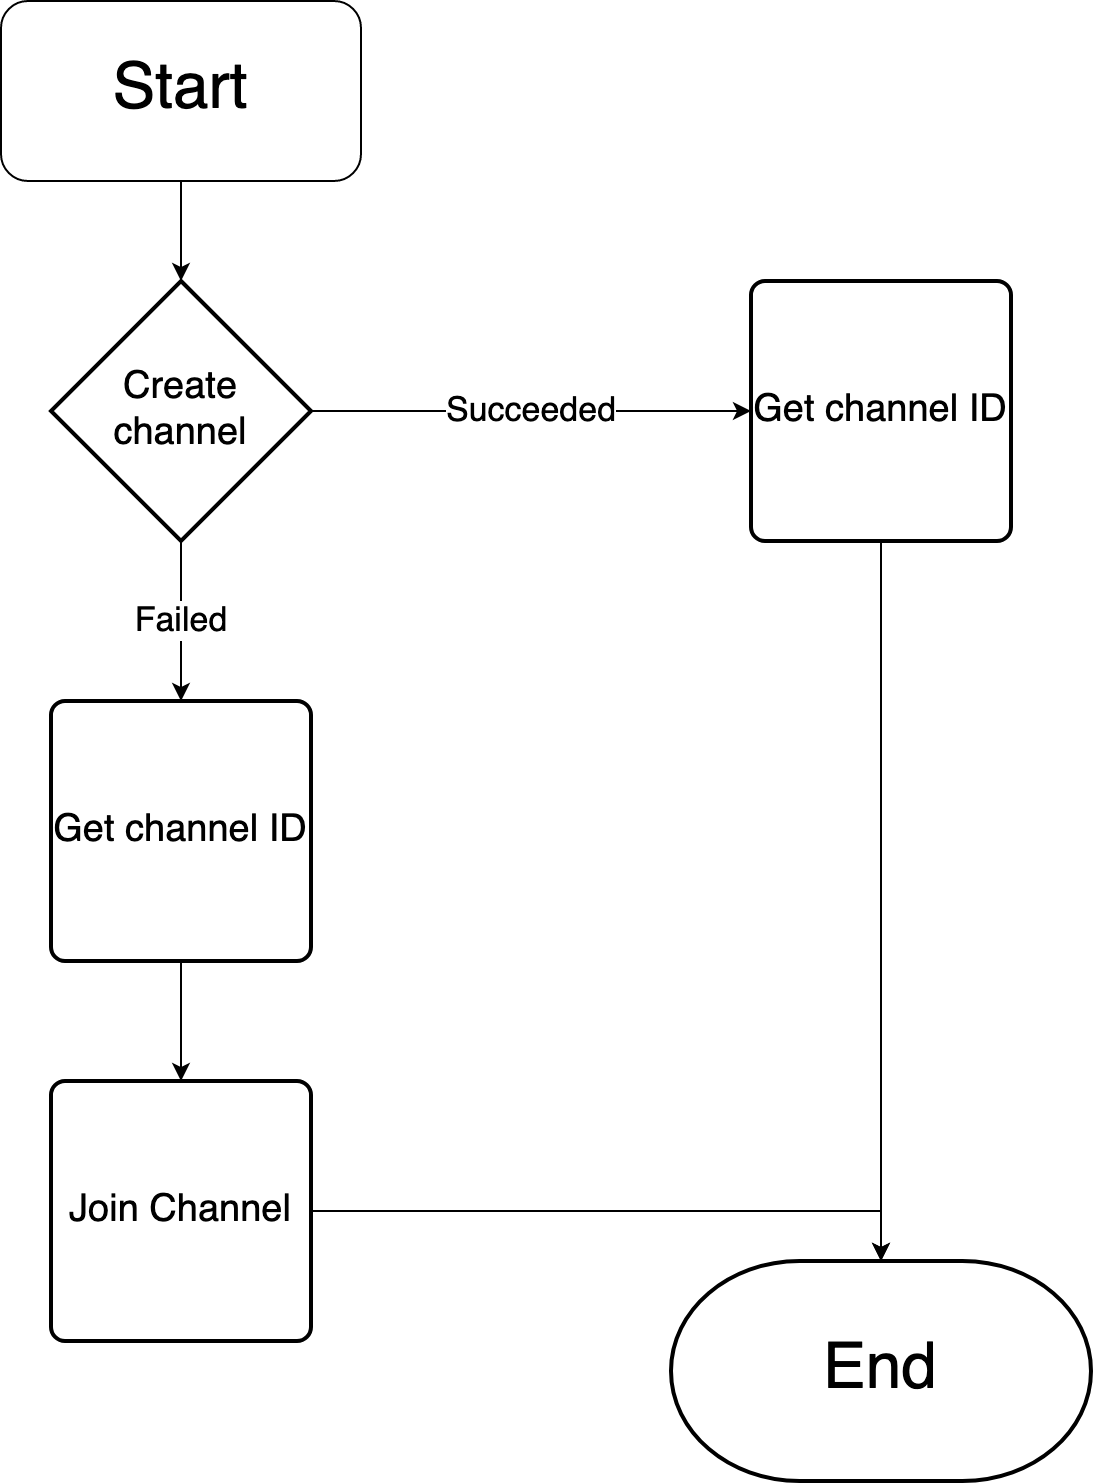

The diagram above was exported from draw.io. Its source (the exported page's mxGraphModel, read from the mxfile embedded in the PNG):
<mxGraphModel dx="1426" dy="951" grid="1" gridSize="10" guides="1" tooltips="1" connect="1" arrows="1" fold="1" page="1" pageScale="1" pageWidth="1100" pageHeight="850" math="0" shadow="0">
  <root>
    <mxCell id="Hnqs09_qkcDrZh0gJfYE-0" />
    <mxCell id="Hnqs09_qkcDrZh0gJfYE-1" parent="Hnqs09_qkcDrZh0gJfYE-0" />
    <mxCell id="Hnqs09_qkcDrZh0gJfYE-9" value="&lt;font style=&quot;font-size: 17px&quot;&gt;Succeeded&lt;/font&gt;" style="edgeStyle=orthogonalEdgeStyle;rounded=0;orthogonalLoop=1;jettySize=auto;html=1;" edge="1" parent="Hnqs09_qkcDrZh0gJfYE-1" source="Hnqs09_qkcDrZh0gJfYE-2" target="Hnqs09_qkcDrZh0gJfYE-8">
      <mxGeometry relative="1" as="geometry" />
    </mxCell>
    <mxCell id="Hnqs09_qkcDrZh0gJfYE-12" value="&lt;font style=&quot;font-size: 17px&quot;&gt;Failed&lt;/font&gt;" style="edgeStyle=orthogonalEdgeStyle;rounded=0;orthogonalLoop=1;jettySize=auto;html=1;entryX=0.5;entryY=0;entryDx=0;entryDy=0;" edge="1" parent="Hnqs09_qkcDrZh0gJfYE-1" source="Hnqs09_qkcDrZh0gJfYE-2" target="Hnqs09_qkcDrZh0gJfYE-6">
      <mxGeometry relative="1" as="geometry" />
    </mxCell>
    <mxCell id="Hnqs09_qkcDrZh0gJfYE-2" value="&lt;div style=&quot;font-size: 19px;&quot;&gt;Create channel&lt;/div&gt;" style="strokeWidth=2;html=1;shape=mxgraph.flowchart.decision;whiteSpace=wrap;fontSize=19;" vertex="1" parent="Hnqs09_qkcDrZh0gJfYE-1">
      <mxGeometry x="330" y="170" width="130" height="130" as="geometry" />
    </mxCell>
    <mxCell id="Hnqs09_qkcDrZh0gJfYE-17" style="edgeStyle=orthogonalEdgeStyle;rounded=0;orthogonalLoop=1;jettySize=auto;html=1;entryX=0.5;entryY=0;entryDx=0;entryDy=0;entryPerimeter=0;" edge="1" parent="Hnqs09_qkcDrZh0gJfYE-1" source="Hnqs09_qkcDrZh0gJfYE-3" target="Hnqs09_qkcDrZh0gJfYE-2">
      <mxGeometry relative="1" as="geometry" />
    </mxCell>
    <mxCell id="Hnqs09_qkcDrZh0gJfYE-3" value="&lt;font style=&quot;font-size: 32px&quot;&gt;Start&lt;/font&gt;" style="rounded=1;whiteSpace=wrap;html=1;" vertex="1" parent="Hnqs09_qkcDrZh0gJfYE-1">
      <mxGeometry x="305" y="30" width="180" height="90" as="geometry" />
    </mxCell>
    <mxCell id="Hnqs09_qkcDrZh0gJfYE-5" value="&lt;font style=&quot;font-size: 32px&quot;&gt;End&lt;/font&gt;" style="strokeWidth=2;html=1;shape=mxgraph.flowchart.terminator;whiteSpace=wrap;" vertex="1" parent="Hnqs09_qkcDrZh0gJfYE-1">
      <mxGeometry x="640" y="660" width="210" height="110" as="geometry" />
    </mxCell>
    <mxCell id="Hnqs09_qkcDrZh0gJfYE-13" style="edgeStyle=orthogonalEdgeStyle;rounded=0;orthogonalLoop=1;jettySize=auto;html=1;entryX=0.5;entryY=0;entryDx=0;entryDy=0;" edge="1" parent="Hnqs09_qkcDrZh0gJfYE-1" source="Hnqs09_qkcDrZh0gJfYE-6" target="Hnqs09_qkcDrZh0gJfYE-7">
      <mxGeometry relative="1" as="geometry" />
    </mxCell>
    <mxCell id="Hnqs09_qkcDrZh0gJfYE-6" value="Get channel ID" style="rounded=1;whiteSpace=wrap;html=1;absoluteArcSize=1;arcSize=14;strokeWidth=2;fontSize=19;" vertex="1" parent="Hnqs09_qkcDrZh0gJfYE-1">
      <mxGeometry x="330" y="380" width="130" height="130" as="geometry" />
    </mxCell>
    <mxCell id="Hnqs09_qkcDrZh0gJfYE-14" style="edgeStyle=orthogonalEdgeStyle;rounded=0;orthogonalLoop=1;jettySize=auto;html=1;entryX=0.5;entryY=0;entryDx=0;entryDy=0;entryPerimeter=0;" edge="1" parent="Hnqs09_qkcDrZh0gJfYE-1" source="Hnqs09_qkcDrZh0gJfYE-7" target="Hnqs09_qkcDrZh0gJfYE-5">
      <mxGeometry relative="1" as="geometry" />
    </mxCell>
    <mxCell id="Hnqs09_qkcDrZh0gJfYE-7" value="Join Channel" style="rounded=1;whiteSpace=wrap;html=1;absoluteArcSize=1;arcSize=14;strokeWidth=2;fontSize=19;" vertex="1" parent="Hnqs09_qkcDrZh0gJfYE-1">
      <mxGeometry x="330" y="570" width="130" height="130" as="geometry" />
    </mxCell>
    <mxCell id="Hnqs09_qkcDrZh0gJfYE-15" style="edgeStyle=orthogonalEdgeStyle;rounded=0;orthogonalLoop=1;jettySize=auto;html=1;" edge="1" parent="Hnqs09_qkcDrZh0gJfYE-1" source="Hnqs09_qkcDrZh0gJfYE-8" target="Hnqs09_qkcDrZh0gJfYE-5">
      <mxGeometry relative="1" as="geometry" />
    </mxCell>
    <mxCell id="Hnqs09_qkcDrZh0gJfYE-8" value="Get channel ID" style="rounded=1;whiteSpace=wrap;html=1;absoluteArcSize=1;arcSize=14;strokeWidth=2;fontSize=19;" vertex="1" parent="Hnqs09_qkcDrZh0gJfYE-1">
      <mxGeometry x="680" y="170" width="130" height="130" as="geometry" />
    </mxCell>
  </root>
</mxGraphModel>